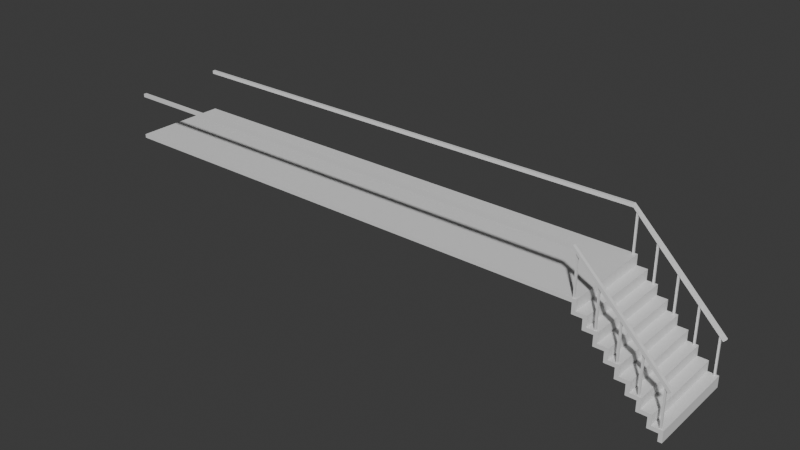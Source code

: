 # Source: fully_made_stair_case.blend  (saved by Blender 4.1.23; exported with 4.5.12 LTS)
import bpy
from mathutils import Matrix  # noqa: F401  (used for matrix-valued properties, if any)

bpy.ops.wm.read_factory_settings(use_empty=True)
scene = bpy.context.scene
scene.name = 'Scene'

# ---- collections
col_collection = bpy.data.collections.new('Collection'); scene.collection.children.link(col_collection)

# ---- materials (node trees are filled in below, after node groups)
mat_material_001 = bpy.data.materials.new('Material.001')
mat_material_001.alpha_threshold = 0.0
mat_material_001.use_transparent_shadow = False
mat_material_001.roughness = 0.5
mat_material_001.line_color = (0.0, 0.0, 0.0, 1.0)

# ---- material node trees
mat_material_001.use_nodes = True; mat_material_001.node_tree.nodes.clear()
_N = mat_material_001.node_tree.nodes; _L = mat_material_001.node_tree.links
n0 = _N.new('ShaderNodeOutputMaterial'); n0.name = 'Material Output'; n0.location = (300, 300)
n1 = _N.new('ShaderNodeBsdfPrincipled'); n1.name = 'Principled BSDF'; n1.location = (10, 300)
n1.inputs[3].default_value = 1.45
_L.new(n1.outputs[0], n0.inputs[0])
n0.is_active_output = True

# ---- world
world_world = bpy.data.worlds.new('World'); scene.world = world_world
world_world.use_nodes = True; world_world.node_tree.nodes.clear()
_N = world_world.node_tree.nodes; _L = world_world.node_tree.links
n0 = _N.new('ShaderNodeOutputWorld'); n0.name = 'World Output'; n0.location = (300, 300)
n1 = _N.new('ShaderNodeBackground'); n1.name = 'Background'; n1.location = (10, 300)
n1.inputs[0].default_value = (0.05088, 0.05088, 0.05088, 1.0)
_L.new(n1.outputs[0], n0.inputs[0])
n0.is_active_output = True
world_world.color = (0.05088, 0.05088, 0.05088)
world_world.use_sun_shadow = False
world_world.sun_shadow_jitter_overblur = 0.0

# ---- meshes
me_cube_001 = bpy.data.meshes.new('Cube.001')
me_cube_001.from_pydata([(1.0, 1.0, -1.0), (1.0, -1.0, -1.0), (-1.0, 1.0, 1.0), (-1.0, -1.0, 1.0), (-0.76, 1.0, 1.0), (1.0, 1.0, -0.76), (-0.76, 1.0, 0.78), (-0.54, 1.0, 0.78), (-0.54, 1.0, 0.56), (-0.32, 1.0, 0.56), (-0.32, 1.0, 0.34), (-0.1, 1.0, 0.34), (-0.1, 1.0, 0.12), (0.12, 1.0, 0.12), (0.12, 1.0, -0.1), (0.34, 1.0, -0.1), (0.34, 1.0, -0.32), (0.56, 1.0, -0.32), (0.56, 1.0, -0.54), (0.78, 1.0, -0.54), (0.78, 1.0, -0.76), (1.0, -1.0, -0.76), (-0.76, -1.0, 1.0), (0.78, -1.0, -0.76), (0.78, -1.0, -0.54), (0.56, -1.0, -0.54), (0.56, -1.0, -0.32), (0.34, -1.0, -0.32), (0.34, -1.0, -0.1), (0.12, -1.0, -0.1), (0.12, -1.0, 0.12), (-0.1, -1.0, 0.12), (-0.1, -1.0, 0.34), (-0.32, -1.0, 0.34), (-0.32, -1.0, 0.56), (-0.54, -1.0, 0.56), (-0.54, -1.0, 0.78), (-0.76, -1.0, 0.78), (0.92, 1.0, -1.0), (0.92, -1.0, -1.0), (-1.0, 1.0, 0.92), (-1.0, -1.0, 0.92), (-0.84, 1.0, 0.92), (0.92, 1.0, -0.84), (-0.84, 1.0, 0.7), (-0.62, 1.0, 0.7), (-0.62, 1.0, 0.48), (-0.4, 1.0, 0.48), (-0.4, 1.0, 0.26), (-0.18, 1.0, 0.26), (-0.18, 1.0, 0.04), (0.04, 1.0, 0.04), (0.04, 1.0, -0.18), (0.26, 1.0, -0.18), (0.26, 1.0, -0.4), (0.48, 1.0, -0.4), (0.48, 1.0, -0.62), (0.7, 1.0, -0.62), (0.7, 1.0, -0.84), (0.92, -1.0, -0.84), (-0.84, -1.0, 0.92), (0.7, -1.0, -0.84), (0.7, -1.0, -0.62), (0.48, -1.0, -0.62), (0.48, -1.0, -0.4), (0.26, -1.0, -0.4), (0.26, -1.0, -0.18), (0.04, -1.0, -0.18), (0.04, -1.0, 0.04), (-0.18, -1.0, 0.04), (-0.18, -1.0, 0.26), (-0.4, -1.0, 0.26), (-0.4, -1.0, 0.48), (-0.62, -1.0, 0.48), (-0.62, -1.0, 0.7), (-0.84, -1.0, 0.7), (-11.63, -1.0, 1.0), (-11.63, 1.0, 1.0), (-11.63, -1.0, 0.92), (-11.63, 1.0, 0.92)], [], [(4, 2, 3, 22), (0, 5, 21, 1), (4, 22, 37, 6), (6, 37, 36, 7), (7, 36, 35, 8), (8, 35, 34, 9), (9, 34, 33, 10), (10, 33, 32, 11), (11, 32, 31, 12), (12, 31, 30, 13), (13, 30, 29, 14), (14, 29, 28, 15), (15, 28, 27, 16), (16, 27, 26, 17), (17, 26, 25, 18), (18, 25, 24, 19), (19, 24, 23, 20), (20, 23, 21, 5), (42, 60, 41, 40), (38, 39, 59, 43), (42, 44, 75, 60), (44, 45, 74, 75), (45, 46, 73, 74), (46, 47, 72, 73), (47, 48, 71, 72), (48, 49, 70, 71), (49, 50, 69, 70), (50, 51, 68, 69), (51, 52, 67, 68), (52, 53, 66, 67), (53, 54, 65, 66), (54, 55, 64, 65), (55, 56, 63, 64), (56, 57, 62, 63), (57, 58, 61, 62), (58, 43, 59, 61), (2, 40, 79, 77), (0, 1, 39, 38), (4, 6, 44, 42), (37, 22, 60, 75), (6, 7, 45, 44), (36, 37, 75, 74), (7, 8, 46, 45), (35, 36, 74, 73), (8, 9, 47, 46), (34, 35, 73, 72), (9, 10, 48, 47), (33, 34, 72, 71), (10, 11, 49, 48), (32, 33, 71, 70), (11, 12, 50, 49), (31, 32, 70, 69), (12, 13, 51, 50), (30, 31, 69, 68), (13, 14, 52, 51), (29, 30, 68, 67), (14, 15, 53, 52), (28, 29, 67, 66), (15, 16, 54, 53), (27, 28, 66, 65), (16, 17, 55, 54), (26, 27, 65, 64), (17, 18, 56, 55), (25, 26, 64, 63), (18, 19, 57, 56), (24, 25, 63, 62), (19, 20, 58, 57), (23, 24, 62, 61), (20, 5, 43, 58), (21, 23, 61, 59), (2, 4, 42, 40), (5, 0, 38, 43), (1, 21, 59, 39), (22, 3, 41, 60), (76, 77, 79, 78), (3, 2, 77, 76), (40, 41, 78, 79), (41, 3, 76, 78)])
_uv = me_cube_001.uv_layers.new(name='UVMap')
_uv.uv.foreach_set('vector', [0.845, 0.5, 0.875, 0.5, 0.875, 0.75, 0.845, 0.75, 0.375, 0.5, 0.405, 0.5, 0.405, 0.75, 0.375, 0.75, 0.845, 0.5, 0.845, 0.75, 0.845, 0.75, 0.845, 0.5, 0.845, 0.5, 0.845, 0.75, 0.8175, 0.75, 0.8175, 0.5, 0.8175, 0.5, 0.8175, 0.75, 0.8175, 0.75, 0.8175, 0.5, 0.8175, 0.5, 0.8175, 0.75, 0.79, 0.75, 0.79, 0.5, 0.79, 0.5, 0.79, 0.75, 0.79, 0.75, 0.79, 0.5, 0.79, 0.5, 0.79, 0.75, 0.7625, 0.75, 0.7625, 0.5, 0.7625, 0.5, 0.7625, 0.75, 0.7625, 0.75, 0.7625, 0.5, 0.7625, 0.5, 0.7625, 0.75, 0.625, 0.75, 0.625, 0.5, 0.625, 0.5, 0.625, 0.75, 0.4875, 0.75, 0.4875, 0.5, 0.4875, 0.5, 0.4875, 0.75, 0.4875, 0.75, 0.4875, 0.5, 0.4875, 0.5, 0.4875, 0.75, 0.46, 0.75, 0.46, 0.5, 0.46, 0.5, 0.46, 0.75, 0.46, 0.75, 0.46, 0.5, 0.46, 0.5, 0.46, 0.75, 0.4325, 0.75, 0.4325, 0.5, 0.4325, 0.5, 0.4325, 0.75, 0.4325, 0.75, 0.4325, 0.5, 0.4325, 0.5, 0.4325, 0.75, 0.405, 0.75, 0.405, 0.5, 0.405, 0.5, 0.405, 0.75, 0.405, 0.75, 0.405, 0.5, 0.845, 0.5, 0.845, 0.75, 0.875, 0.75, 0.875, 0.5, 0.375, 0.5, 0.375, 0.75, 0.405, 0.75, 0.405, 0.5, 0.845, 0.5, 0.845, 0.5, 0.845, 0.75, 0.845, 0.75, 0.845, 0.5, 0.8175, 0.5, 0.8175, 0.75, 0.845, 0.75, 0.8175, 0.5, 0.8175, 0.5, 0.8175, 0.75, 0.8175, 0.75, 0.8175, 0.5, 0.79, 0.5, 0.79, 0.75, 0.8175, 0.75, 0.79, 0.5, 0.79, 0.5, 0.79, 0.75, 0.79, 0.75, 0.79, 0.5, 0.7625, 0.5, 0.7625, 0.75, 0.79, 0.75, 0.7625, 0.5, 0.7625, 0.5, 0.7625, 0.75, 0.7625, 0.75, 0.7625, 0.5, 0.625, 0.5, 0.625, 0.75, 0.7625, 0.75, 0.625, 0.5, 0.4875, 0.5, 0.4875, 0.75, 0.625, 0.75, 0.4875, 0.5, 0.4875, 0.5, 0.4875, 0.75, 0.4875, 0.75, 0.4875, 0.5, 0.46, 0.5, 0.46, 0.75, 0.4875, 0.75, 0.46, 0.5, 0.46, 0.5, 0.46, 0.75, 0.46, 0.75, 0.46, 0.5, 0.4325, 0.5, 0.4325, 0.75, 0.46, 0.75, 0.4325, 0.5, 0.4325, 0.5, 0.4325, 0.75, 0.4325, 0.75, 0.4325, 0.5, 0.405, 0.5, 0.405, 0.75, 0.4325, 0.75, 0.405, 0.5, 0.405, 0.5, 0.405, 0.75, 0.405, 0.75, 0.875, 0.5, 0.875, 0.5, 0.875, 0.5, 0.875, 0.5, 0.375, 0.5, 0.375, 0.75, 0.375, 0.75, 0.375, 0.5, 0.845, 0.5, 0.845, 0.5, 0.845, 0.5, 0.845, 0.5, 0.845, 0.75, 0.845, 0.75, 0.845, 0.75, 0.845, 0.75, 0.845, 0.5, 0.8175, 0.5, 0.8175, 0.5, 0.845, 0.5, 0.8175, 0.75, 0.845, 0.75, 0.845, 0.75, 0.8175, 0.75, 0.8175, 0.5, 0.8175, 0.5, 0.8175, 0.5, 0.8175, 0.5, 0.8175, 0.75, 0.8175, 0.75, 0.8175, 0.75, 0.8175, 0.75, 0.8175, 0.5, 0.79, 0.5, 0.79, 0.5, 0.8175, 0.5, 0.79, 0.75, 0.8175, 0.75, 0.8175, 0.75, 0.79, 0.75, 0.79, 0.5, 0.79, 0.5, 0.79, 0.5, 0.79, 0.5, 0.79, 0.75, 0.79, 0.75, 0.79, 0.75, 0.79, 0.75, 0.79, 0.5, 0.7625, 0.5, 0.7625, 0.5, 0.79, 0.5, 0.7625, 0.75, 0.79, 0.75, 0.79, 0.75, 0.7625, 0.75, 0.7625, 0.5, 0.7625, 0.5, 0.7625, 0.5, 0.7625, 0.5, 0.7625, 0.75, 0.7625, 0.75, 0.7625, 0.75, 0.7625, 0.75, 0.7625, 0.5, 0.625, 0.5, 0.625, 0.5, 0.7625, 0.5, 0.625, 0.75, 0.7625, 0.75, 0.7625, 0.75, 0.625, 0.75, 0.625, 0.5, 0.4875, 0.5, 0.4875, 0.5, 0.625, 0.5, 0.4875, 0.75, 0.625, 0.75, 0.625, 0.75, 0.4875, 0.75, 0.4875, 0.5, 0.4875, 0.5, 0.4875, 0.5, 0.4875, 0.5, 0.4875, 0.75, 0.4875, 0.75, 0.4875, 0.75, 0.4875, 0.75, 0.4875, 0.5, 0.46, 0.5, 0.46, 0.5, 0.4875, 0.5, 0.46, 0.75, 0.4875, 0.75, 0.4875, 0.75, 0.46, 0.75, 0.46, 0.5, 0.46, 0.5, 0.46, 0.5, 0.46, 0.5, 0.46, 0.75, 0.46, 0.75, 0.46, 0.75, 0.46, 0.75, 0.46, 0.5, 0.4325, 0.5, 0.4325, 0.5, 0.46, 0.5, 0.4325, 0.75, 0.46, 0.75, 0.46, 0.75, 0.4325, 0.75, 0.4325, 0.5, 0.4325, 0.5, 0.4325, 0.5, 0.4325, 0.5, 0.4325, 0.75, 0.4325, 0.75, 0.4325, 0.75, 0.4325, 0.75, 0.4325, 0.5, 0.405, 0.5, 0.405, 0.5, 0.4325, 0.5, 0.405, 0.75, 0.4325, 0.75, 0.4325, 0.75, 0.405, 0.75, 0.405, 0.5, 0.405, 0.5, 0.405, 0.5, 0.405, 0.5, 0.405, 0.75, 0.405, 0.75, 0.405, 0.75, 0.405, 0.75, 0.875, 0.5, 0.845, 0.5, 0.845, 0.5, 0.875, 0.5, 0.405, 0.5, 0.375, 0.5, 0.375, 0.5, 0.405, 0.5, 0.375, 0.75, 0.405, 0.75, 0.405, 0.75, 0.375, 0.75, 0.845, 0.75, 0.875, 0.75, 0.875, 0.75, 0.845, 0.75, 0.875, 0.75, 0.875, 0.5, 0.875, 0.5, 0.875, 0.75, 0.875, 0.75, 0.875, 0.5, 0.875, 0.5, 0.875, 0.75, 0.875, 0.5, 0.875, 0.75, 0.875, 0.75, 0.875, 0.5, 0.875, 0.75, 0.875, 0.75, 0.875, 0.75, 0.875, 0.75])
me_cube_001.materials.append(mat_material_001)
me_cube_001.use_mirror_vertex_groups = False
me_cube_001.update()
me_cube_004 = bpy.data.meshes.new('Cube.004')
me_cube_004.from_pydata([(-0.9033, 1.0, 1.878), (1.0, 1.0, -0.04), (-0.32, 1.0, 1.28), (0.12, 1.0, 0.84), (0.56, 1.0, 0.4), (-0.9033, 0.9344, 1.878), (1.0, 0.9344, -0.04), (-0.32, 0.9344, 1.28), (0.12, 0.9344, 0.84), (0.56, 0.9344, 0.4), (-0.9033, 1.0, 1.948), (1.049, 1.0, 0.009498), (-0.2705, 1.0, 1.329), (0.1695, 1.0, 0.8895), (0.6095, 1.0, 0.4495), (-0.9033, 0.9344, 1.948), (1.049, 0.9344, 0.009498), (-0.2705, 0.9344, 1.329), (0.1695, 0.9344, 0.8895), (0.6095, 0.9344, 0.4495), (-11.53, 0.9344, 1.878), (-11.53, 1.0, 1.878), (-11.53, 0.9344, 1.948), (-11.53, 1.0, 1.948)], [], [(0, 2, 7, 5), (2, 3, 8, 7), (4, 1, 6, 9), (3, 4, 9, 8), (10, 15, 17, 12), (12, 17, 18, 13), (14, 19, 16, 11), (13, 18, 19, 14), (1, 4, 14, 11), (2, 0, 10, 12), (3, 2, 12, 13), (4, 3, 13, 14), (9, 6, 16, 19), (5, 7, 17, 15), (7, 8, 18, 17), (8, 9, 19, 18), (0, 5, 20, 21), (6, 1, 11, 16), (21, 20, 22, 23), (5, 15, 22, 20), (10, 0, 21, 23), (15, 10, 23, 22)])
_uv = me_cube_004.uv_layers.new(name='UVMap')
_uv.uv.foreach_set('vector', [0.0, 0.0, 0.0, 0.0, 0.0, 0.0, 0.0, 0.0, 0.0, 0.0, 0.0, 0.0, 0.0, 0.0, 0.0, 0.0, 0.0, 0.0, 0.0, 0.0, 0.0, 0.0, 0.0, 0.0, 0.0, 0.0, 0.0, 0.0, 0.0, 0.0, 0.0, 0.0, 0.0, 0.0, 0.0, 0.0, 0.0, 0.0, 0.0, 0.0, 0.0, 0.0, 0.0, 0.0, 0.0, 0.0, 0.0, 0.0, 0.0, 0.0, 0.0, 0.0, 0.0, 0.0, 0.0, 0.0, 0.0, 0.0, 0.0, 0.0, 0.0, 0.0, 0.0, 0.0, 0.0, 0.0, 0.0, 0.0, 0.0, 0.0, 0.0, 0.0, 0.0, 0.0, 0.0, 0.0, 0.0, 0.0, 0.0, 0.0, 0.0, 0.0, 0.0, 0.0, 0.0, 0.0, 0.0, 0.0, 0.0, 0.0, 0.0, 0.0, 0.0, 0.0, 0.0, 0.0, 0.0, 0.0, 0.0, 0.0, 0.0, 0.0, 0.0, 0.0, 0.0, 0.0, 0.0, 0.0, 0.0, 0.0, 0.0, 0.0, 0.0, 0.0, 0.0, 0.0, 0.0, 0.0, 0.0, 0.0, 0.0, 0.0, 0.0, 0.0, 0.0, 0.0, 0.0, 0.0, 0.0, 0.0, 0.0, 0.0, 0.0, 0.0, 0.0, 0.0, 0.0, 0.0, 0.0, 0.0, 0.0, 0.0, 0.0, 0.0, 0.0, 0.0, 0.0, 0.0, 0.0, 0.0, 0.0, 0.0, 0.0, 0.0, 0.0, 0.0, 0.0, 0.0, 0.0, 0.0, 0.0, 0.0, 0.0, 0.0, 0.0, 0.0, 0.0, 0.0, 0.0, 0.0, 0.0, 0.0, 0.0, 0.0, 0.0, 0.0])
me_cube_004.materials.append(mat_material_001)
me_cube_004.use_mirror_vertex_groups = False
me_cube_004.update()
me_cube_002 = bpy.data.meshes.new('Cube.002')
me_cube_002.from_pydata([(-0.7424, 0.9824, 1.818), (-0.7776, 0.9824, 1.818), (-0.7776, 1.018, 1.818), (-0.7424, 1.018, 1.818), (-0.7424, 0.9824, 0.9747), (-0.7776, 0.9824, 0.9747), (-0.7776, 1.018, 0.9747), (-0.7424, 1.018, 0.9747), (1.018, 0.9824, 0.05783), (0.9824, 0.9824, 0.05783), (0.9824, 1.018, 0.05783), (1.018, 1.018, 0.05783), (1.018, 0.9824, -0.7853), (0.9824, 0.9824, -0.7853), (0.9824, 1.018, -0.7853), (1.018, 1.018, -0.7853), (-0.3024, 0.9824, 1.378), (-0.3376, 0.9824, 1.378), (-0.3376, 1.018, 1.378), (-0.3024, 1.018, 1.378), (-0.3024, 0.9824, 0.5347), (-0.3376, 0.9824, 0.5347), (-0.3376, 1.018, 0.5347), (-0.3024, 1.018, 0.5347), (0.1376, 0.9824, 0.9378), (0.1024, 0.9824, 0.9378), (0.1024, 1.018, 0.9378), (0.1376, 1.018, 0.9378), (0.1376, 0.9824, 0.09473), (0.1024, 0.9824, 0.09473), (0.1024, 1.018, 0.09473), (0.1376, 1.018, 0.09473), (0.5776, 0.9824, 0.4978), (0.5424, 0.9824, 0.4978), (0.5424, 1.018, 0.4978), (0.5776, 1.018, 0.4978), (0.5776, 0.9824, -0.3453), (0.5424, 0.9824, -0.3453), (0.5424, 1.018, -0.3453), (0.5776, 1.018, -0.3453)], [], [(0, 1, 5, 4), (1, 2, 6, 5), (2, 3, 7, 6), (3, 0, 4, 7), (3, 2, 1, 0), (4, 5, 6, 7), (8, 9, 13, 12), (9, 10, 14, 13), (10, 11, 15, 14), (11, 8, 12, 15), (11, 10, 9, 8), (12, 13, 14, 15), (16, 17, 21, 20), (17, 18, 22, 21), (18, 19, 23, 22), (19, 16, 20, 23), (19, 18, 17, 16), (20, 21, 22, 23), (24, 25, 29, 28), (25, 26, 30, 29), (26, 27, 31, 30), (27, 24, 28, 31), (27, 26, 25, 24), (28, 29, 30, 31), (32, 33, 37, 36), (33, 34, 38, 37), (34, 35, 39, 38), (35, 32, 36, 39), (35, 34, 33, 32), (36, 37, 38, 39)])
me_cube_002.materials.append(mat_material_001)
me_cube_002.use_mirror_vertex_groups = False
me_cube_002.update()

# ---- objects
ob_cube_004 = bpy.data.objects.new('Cube.004', me_cube_001)
ob_cube_003 = bpy.data.objects.new('Cube.003', me_cube_004)
ob_cube_001 = bpy.data.objects.new('Cube.001', me_cube_002)

# ---- transforms, parenting, visibility, modifiers, constraints
ob_cube_004.location = (4.368, 5.232, -1.155)
ob_cube_004.scale = (2.598, 2.598, 2.598)
ob_cube_004.lock_rotations_4d = False
ob_cube_004.empty_display_type = 'ARROWS'
ob_cube_004.lineart.crease_threshold = 0.0
ob_cube_003.location = (4.368, 5.232, -1.155)
ob_cube_003.scale = (2.598, 2.598, 2.598)
ob_cube_003.lock_rotations_4d = False
ob_cube_003.empty_display_type = 'ARROWS'
ob_cube_003.lineart.crease_threshold = 0.0
_m = ob_cube_003.modifiers.new('Mirror', 'MIRROR')
_m.use_axis = (False, True, False)
_m.mirror_object = ob_cube_004
ob_cube_001.location = (4.194, 5.137, -1.155)
ob_cube_001.scale = (2.598, 2.598, 2.598)
ob_cube_001.lock_rotations_4d = False
ob_cube_001.empty_display_type = 'ARROWS'
ob_cube_001.lineart.crease_threshold = 0.0
_m = ob_cube_001.modifiers.new('Mirror', 'MIRROR')
_m.use_axis = (False, True, False)
_m.mirror_object = ob_cube_004

# ---- collection membership
col_collection.objects.link(ob_cube_004)
col_collection.objects.link(ob_cube_003)
col_collection.objects.link(ob_cube_001)

# ---- scene / render settings (as saved in the file)
scene.frame_start = 1; scene.frame_end = 250; scene.frame_set(1)
scene.render.engine = 'BLENDER_EEVEE_NEXT'
scene.cycles.sampling_pattern = 'TABULATED_SOBOL'
scene.eevee.ray_tracing_options.trace_max_roughness = 0.0
bpy.context.view_layer.update()

# ---- added for rendering (the .blend has no active camera and no usable light): camera, sun
cam_auto = bpy.data.cameras.new('AutoCamera')
cam_auto.lens = 50.0
cam_auto.sensor_width = 36.0
cam_auto.clip_end = 1000.0
ob_auto_camera = bpy.data.objects.new('AutoCamera', cam_auto)
scene.collection.objects.link(ob_auto_camera)
ob_auto_camera.location = (22.2801, -32.7521, 25.3992)
ob_auto_camera.rotation_euler = (1.09748, -7.21219e-08, 0.694738)
scene.camera = ob_auto_camera
light_auto_sun = bpy.data.lights.new('AutoSun', 'SUN')
light_auto_sun.energy = 3.0
light_auto_sun.angle = 0.0523599
ob_auto_sun = bpy.data.objects.new('AutoSun', light_auto_sun)
scene.collection.objects.link(ob_auto_sun)
ob_auto_sun.rotation_euler = (0.872665, 0.174533, 0.523599)
bpy.context.view_layer.update()
